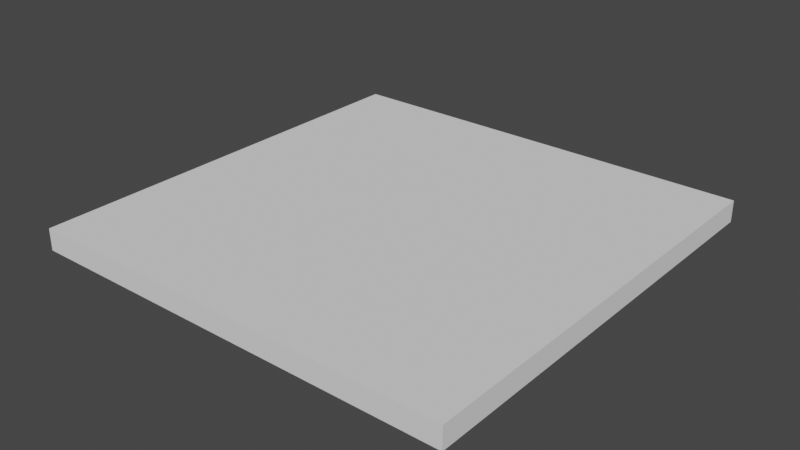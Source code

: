# Source: Bottom200x200_SmallUV.blend  (saved by Blender 3.4.6; exported with 4.5.12 LTS)
import bpy
from mathutils import Matrix  # noqa: F401  (used for matrix-valued properties, if any)

bpy.ops.wm.read_factory_settings(use_empty=True)
scene = bpy.context.scene
scene.name = 'Scene'

# ---- collections
col_collection = bpy.data.collections.new('Collection'); scene.collection.children.link(col_collection)

# ---- world
world_world = bpy.data.worlds.new('World'); scene.world = world_world
world_world.use_nodes = True; world_world.node_tree.nodes.clear()
_N = world_world.node_tree.nodes; _L = world_world.node_tree.links
n0 = _N.new('ShaderNodeOutputWorld'); n0.name = 'World Output'; n0.location = (300, 300)
n1 = _N.new('ShaderNodeBackground'); n1.name = 'Background'; n1.location = (10, 300)
n1.inputs[0].default_value = (0.05088, 0.05088, 0.05088, 1.0)
_L.new(n1.outputs[0], n0.inputs[0])
n0.is_active_output = True
world_world.color = (0.05088, 0.05088, 0.05088)
world_world.use_sun_shadow = False
world_world.sun_shadow_jitter_overblur = 0.0

# ---- meshes
me_cube_001 = bpy.data.meshes.new('Cube.001')
me_cube_001.from_pydata([(-1.0, -1.0, -0.1), (-1.0, -1.0, 0.0), (-1.0, 1.0, -0.1), (-1.0, 1.0, 0.0), (1.0, -1.0, -0.1), (1.0, -1.0, 0.0), (1.0, 1.0, -0.1), (1.0, 1.0, 0.0)], [], [(0, 1, 3, 2), (2, 3, 7, 6), (6, 7, 5, 4), (4, 5, 1, 0), (2, 6, 4, 0), (7, 3, 1, 5)])
_uv = me_cube_001.uv_layers.new(name='UVMap')
_uv.uv.foreach_set('vector', [9.996e-05, 0.9999, 9.996e-05, 0.9999, 9.996e-05, 0.9999, 9.996e-05, 0.9999, 9.996e-05, 0.9999, 9.996e-05, 0.9999, 9.996e-05, 0.9999, 9.996e-05, 0.9999, 9.996e-05, 0.9999, 9.996e-05, 0.9999, 9.996e-05, 0.9999, 9.996e-05, 0.9999, 9.996e-05, 0.9999, 9.996e-05, 0.9999, 9.996e-05, 0.9999, 9.996e-05, 0.9999, 9.996e-05, 0.9999, 9.996e-05, 0.9999, 9.996e-05, 0.9999, 9.996e-05, 0.9999, 0.9997, 0.9997, 9.99e-05, 0.9997, 0.0001001, 0.0001, 0.9997, 0.0001])
me_cube_001.update()

# ---- objects
ob_bottom100x100 = bpy.data.objects.new('Bottom100x100', me_cube_001)

# ---- transforms, parenting, visibility, modifiers, constraints
ob_bottom100x100.location = (0.0, 0.0, 0.0)

# ---- collection membership
col_collection.objects.link(ob_bottom100x100)

# ---- scene / render settings (as saved in the file)
scene.frame_start = 1; scene.frame_end = 250; scene.frame_set(1)
scene.render.engine = 'BLENDER_EEVEE_NEXT'
scene.cycles.sampling_pattern = 'TABULATED_SOBOL'
scene.cycles.use_light_tree = False
scene.view_settings.view_transform = 'Filmic'
bpy.context.view_layer.update()

# ---- added for rendering (the .blend has no active camera and no usable light): camera, sun
cam_auto = bpy.data.cameras.new('AutoCamera')
cam_auto.lens = 50.0
cam_auto.sensor_width = 36.0
cam_auto.clip_end = 1000.0
ob_auto_camera = bpy.data.objects.new('AutoCamera', cam_auto)
scene.collection.objects.link(ob_auto_camera)
ob_auto_camera.location = (2.61857, -3.14228, 2.04485)
ob_auto_camera.rotation_euler = (1.09748, -7.21219e-08, 0.694738)
scene.camera = ob_auto_camera
light_auto_sun = bpy.data.lights.new('AutoSun', 'SUN')
light_auto_sun.energy = 3.0
light_auto_sun.angle = 0.0523599
ob_auto_sun = bpy.data.objects.new('AutoSun', light_auto_sun)
scene.collection.objects.link(ob_auto_sun)
ob_auto_sun.rotation_euler = (0.872665, 0.174533, 0.523599)
bpy.context.view_layer.update()
